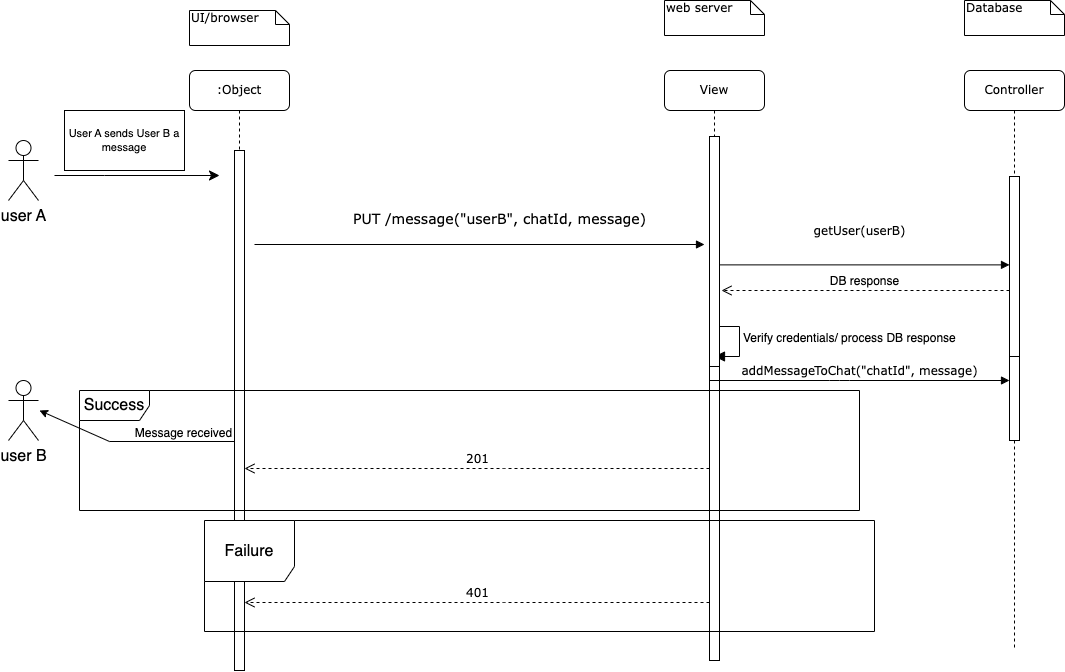

The diagram above was exported from draw.io. Its source (the exported page's mxGraphModel, read from the mxfile embedded in the PNG):
<mxGraphModel dx="1493" dy="810" grid="1" gridSize="10" guides="1" tooltips="1" connect="1" arrows="1" fold="1" page="1" pageScale="1" pageWidth="700" pageHeight="1000" math="0" shadow="0">
  <root>
    <mxCell id="0" />
    <mxCell id="1" parent="0" />
    <mxCell id="A2NUqxBJDPSK2sJtnQgh-1" value="View" style="shape=umlLifeline;perimeter=lifelinePerimeter;whiteSpace=wrap;html=1;container=1;collapsible=0;recursiveResize=0;outlineConnect=0;rounded=1;shadow=0;comic=0;labelBackgroundColor=none;strokeWidth=1;fontFamily=Verdana;fontSize=12;align=center;" vertex="1" parent="1">
      <mxGeometry x="665" y="80" width="100" height="580" as="geometry" />
    </mxCell>
    <mxCell id="LF2vqWNI3iXNb7wPAKn7-5" value="Verify credentials/ process DB response" style="html=1;align=left;spacingLeft=2;endArrow=block;rounded=0;edgeStyle=orthogonalEdgeStyle;curved=0;rounded=0;fontSize=12;startSize=8;endSize=8;" edge="1" parent="A2NUqxBJDPSK2sJtnQgh-1">
      <mxGeometry x="0.0084" relative="1" as="geometry">
        <mxPoint x="45" y="256" as="sourcePoint" />
        <Array as="points">
          <mxPoint x="75" y="286" />
        </Array>
        <mxPoint as="offset" />
        <mxPoint x="50" y="286" as="targetPoint" />
      </mxGeometry>
    </mxCell>
    <mxCell id="A2NUqxBJDPSK2sJtnQgh-2" value="Controller" style="shape=umlLifeline;perimeter=lifelinePerimeter;whiteSpace=wrap;html=1;container=1;collapsible=0;recursiveResize=0;outlineConnect=0;rounded=1;shadow=0;comic=0;labelBackgroundColor=none;strokeWidth=1;fontFamily=Verdana;fontSize=12;align=center;" vertex="1" parent="1">
      <mxGeometry x="965" y="80" width="100" height="580" as="geometry" />
    </mxCell>
    <mxCell id="A2NUqxBJDPSK2sJtnQgh-3" value=":Object" style="shape=umlLifeline;perimeter=lifelinePerimeter;whiteSpace=wrap;html=1;container=1;collapsible=0;recursiveResize=0;outlineConnect=0;rounded=1;shadow=0;comic=0;labelBackgroundColor=none;strokeWidth=1;fontFamily=Verdana;fontSize=12;align=center;" vertex="1" parent="1">
      <mxGeometry x="190" y="80" width="100" height="580" as="geometry" />
    </mxCell>
    <mxCell id="A2NUqxBJDPSK2sJtnQgh-4" value="201" style="html=1;verticalAlign=bottom;endArrow=open;dashed=1;endSize=8;labelBackgroundColor=none;fontFamily=Verdana;fontSize=12;edgeStyle=elbowEdgeStyle;elbow=vertical;" edge="1" parent="1">
      <mxGeometry relative="1" as="geometry">
        <mxPoint x="245" y="478" as="targetPoint" />
        <Array as="points">
          <mxPoint x="495" y="478" />
          <mxPoint x="575" y="618" />
        </Array>
        <mxPoint x="710.0000000000002" y="478" as="sourcePoint" />
      </mxGeometry>
    </mxCell>
    <mxCell id="A2NUqxBJDPSK2sJtnQgh-5" value="&lt;font style=&quot;font-size: 14px;&quot;&gt;PUT /message(&quot;userB&quot;, chatId, message)&lt;/font&gt;" style="html=1;verticalAlign=bottom;endArrow=block;labelBackgroundColor=none;fontFamily=Verdana;fontSize=12;edgeStyle=elbowEdgeStyle;elbow=horizontal;startArrow=none;" edge="1" parent="1">
      <mxGeometry x="0.0889" y="14" relative="1" as="geometry">
        <mxPoint x="255" y="254" as="sourcePoint" />
        <mxPoint x="705" y="254" as="targetPoint" />
        <Array as="points" />
        <mxPoint as="offset" />
      </mxGeometry>
    </mxCell>
    <mxCell id="A2NUqxBJDPSK2sJtnQgh-7" value="UI/browser" style="shape=note;whiteSpace=wrap;html=1;size=14;verticalAlign=top;align=left;spacingTop=-6;rounded=0;shadow=0;comic=0;labelBackgroundColor=none;strokeWidth=1;fontFamily=Verdana;fontSize=12" vertex="1" parent="1">
      <mxGeometry x="190" y="20" width="100" height="35" as="geometry" />
    </mxCell>
    <mxCell id="A2NUqxBJDPSK2sJtnQgh-8" value="" style="html=1;points=[];perimeter=orthogonalPerimeter;rounded=0;shadow=0;comic=0;labelBackgroundColor=none;strokeWidth=1;fontFamily=Verdana;fontSize=12;align=center;" vertex="1" parent="1">
      <mxGeometry x="1010" y="200" width="10" height="250" as="geometry" />
    </mxCell>
    <mxCell id="A2NUqxBJDPSK2sJtnQgh-9" value="Database" style="shape=note;whiteSpace=wrap;html=1;size=14;verticalAlign=top;align=left;spacingTop=-6;rounded=0;shadow=0;comic=0;labelBackgroundColor=none;strokeWidth=1;fontFamily=Verdana;fontSize=12" vertex="1" parent="1">
      <mxGeometry x="965" y="10" width="100" height="35" as="geometry" />
    </mxCell>
    <mxCell id="A2NUqxBJDPSK2sJtnQgh-10" value="" style="html=1;points=[];perimeter=orthogonalPerimeter;rounded=0;shadow=0;comic=0;labelBackgroundColor=none;strokeWidth=1;fontFamily=Verdana;fontSize=12;align=center;" vertex="1" parent="1">
      <mxGeometry x="710" y="160" width="10" height="230" as="geometry" />
    </mxCell>
    <mxCell id="A2NUqxBJDPSK2sJtnQgh-11" value="web server" style="shape=note;whiteSpace=wrap;html=1;size=14;verticalAlign=top;align=left;spacingTop=-6;rounded=0;shadow=0;comic=0;labelBackgroundColor=none;strokeWidth=1;fontFamily=Verdana;fontSize=12" vertex="1" parent="1">
      <mxGeometry x="665" y="10" width="100" height="35" as="geometry" />
    </mxCell>
    <mxCell id="A2NUqxBJDPSK2sJtnQgh-12" value="" style="html=1;points=[];perimeter=orthogonalPerimeter;rounded=0;shadow=0;comic=0;labelBackgroundColor=none;strokeWidth=1;fontFamily=Verdana;fontSize=12;align=center;" vertex="1" parent="1">
      <mxGeometry x="235" y="160" width="10" height="520" as="geometry" />
    </mxCell>
    <mxCell id="A2NUqxBJDPSK2sJtnQgh-13" style="edgeStyle=none;curved=1;rounded=0;orthogonalLoop=1;jettySize=auto;html=1;exitX=1;exitY=0.3333333333333333;exitDx=0;exitDy=0;exitPerimeter=0;fontSize=12;startSize=8;endSize=8;" edge="1" parent="1">
      <mxGeometry relative="1" as="geometry">
        <mxPoint x="55" y="185" as="sourcePoint" />
        <mxPoint x="220" y="185" as="targetPoint" />
        <Array as="points">
          <mxPoint x="105" y="185" />
        </Array>
      </mxGeometry>
    </mxCell>
    <mxCell id="A2NUqxBJDPSK2sJtnQgh-14" value="user A" style="shape=umlActor;verticalLabelPosition=bottom;verticalAlign=top;html=1;fontSize=16;" vertex="1" parent="1">
      <mxGeometry x="9" y="150" width="30" height="60" as="geometry" />
    </mxCell>
    <mxCell id="A2NUqxBJDPSK2sJtnQgh-16" value="" style="html=1;points=[];perimeter=orthogonalPerimeter;outlineConnect=0;targetShapes=umlLifeline;portConstraint=eastwest;newEdgeStyle={&quot;edgeStyle&quot;:&quot;elbowEdgeStyle&quot;,&quot;elbow&quot;:&quot;vertical&quot;,&quot;curved&quot;:0,&quot;rounded&quot;:0};fontSize=16;" vertex="1" parent="1">
      <mxGeometry x="710" y="390" width="10" height="280" as="geometry" />
    </mxCell>
    <mxCell id="A2NUqxBJDPSK2sJtnQgh-18" value="Success" style="shape=umlFrame;whiteSpace=wrap;html=1;pointerEvents=0;fontSize=16;width=70;height=30;" vertex="1" parent="1">
      <mxGeometry x="80" y="400" width="780" height="120" as="geometry" />
    </mxCell>
    <mxCell id="A2NUqxBJDPSK2sJtnQgh-19" value="Failure" style="shape=umlFrame;whiteSpace=wrap;html=1;pointerEvents=0;fontSize=16;width=90;height=61;" vertex="1" parent="1">
      <mxGeometry x="205" y="530" width="670" height="111" as="geometry" />
    </mxCell>
    <mxCell id="A2NUqxBJDPSK2sJtnQgh-20" value="401" style="html=1;verticalAlign=bottom;endArrow=open;dashed=1;endSize=8;labelBackgroundColor=none;fontFamily=Verdana;fontSize=12;edgeStyle=elbowEdgeStyle;elbow=vertical;" edge="1" parent="1">
      <mxGeometry relative="1" as="geometry">
        <mxPoint x="245" y="612" as="targetPoint" />
        <Array as="points">
          <mxPoint x="495" y="612" />
          <mxPoint x="575" y="752" />
        </Array>
        <mxPoint x="710.0000000000002" y="612" as="sourcePoint" />
      </mxGeometry>
    </mxCell>
    <mxCell id="A2NUqxBJDPSK2sJtnQgh-21" value="&lt;span style=&quot;color: rgb(0, 0, 0); font-family: Helvetica; font-size: 11px; font-style: normal; font-variant-ligatures: normal; font-variant-caps: normal; font-weight: 400; letter-spacing: normal; orphans: 2; text-align: center; text-indent: 0px; text-transform: none; widows: 2; word-spacing: 0px; -webkit-text-stroke-width: 0px; background-color: rgb(255, 255, 255); text-decoration-thickness: initial; text-decoration-style: initial; text-decoration-color: initial; float: none; display: inline !important;&quot;&gt;User A sends User B a message&lt;/span&gt;" style="rounded=0;whiteSpace=wrap;html=1;fontSize=11;" vertex="1" parent="1">
      <mxGeometry x="65" y="120" width="120" height="60" as="geometry" />
    </mxCell>
    <mxCell id="iqYD37CJzpPbI_btaf55-1" value="user B" style="shape=umlActor;verticalLabelPosition=bottom;verticalAlign=top;html=1;fontSize=16;" vertex="1" parent="1">
      <mxGeometry x="9" y="390" width="30" height="60" as="geometry" />
    </mxCell>
    <mxCell id="PPRsMqEbbEyB-Gm8kjFE-3" value="" style="endArrow=classic;html=1;rounded=0;fontSize=11;" edge="1" parent="1">
      <mxGeometry width="50" height="50" relative="1" as="geometry">
        <mxPoint x="235" y="451" as="sourcePoint" />
        <mxPoint x="40" y="420" as="targetPoint" />
        <Array as="points">
          <mxPoint x="110" y="451" />
        </Array>
      </mxGeometry>
    </mxCell>
    <mxCell id="PPRsMqEbbEyB-Gm8kjFE-5" value="&lt;font style=&quot;font-size: 12px;&quot;&gt;Message received&lt;/font&gt;" style="text;html=1;align=center;verticalAlign=middle;resizable=0;points=[];autosize=1;strokeColor=none;fillColor=none;fontSize=11;" vertex="1" parent="1">
      <mxGeometry x="124" y="428" width="120" height="30" as="geometry" />
    </mxCell>
    <mxCell id="LF2vqWNI3iXNb7wPAKn7-1" value="getUser(userB)" style="html=1;verticalAlign=bottom;endArrow=block;entryX=0;entryY=0;labelBackgroundColor=none;fontFamily=Verdana;fontSize=12;edgeStyle=elbowEdgeStyle;elbow=horizontal;" edge="1" parent="1">
      <mxGeometry x="-0.0345" y="24" relative="1" as="geometry">
        <mxPoint x="720" y="274.38" as="sourcePoint" />
        <mxPoint x="1010" y="274.3800000000002" as="targetPoint" />
        <mxPoint as="offset" />
      </mxGeometry>
    </mxCell>
    <mxCell id="LF2vqWNI3iXNb7wPAKn7-2" value="" style="html=1;points=[];perimeter=orthogonalPerimeter;rounded=0;shadow=0;comic=0;labelBackgroundColor=none;strokeWidth=1;fontFamily=Verdana;fontSize=12;align=center;" vertex="1" parent="1">
      <mxGeometry x="1010" y="186" width="10" height="180" as="geometry" />
    </mxCell>
    <mxCell id="LF2vqWNI3iXNb7wPAKn7-3" value="" style="html=1;points=[];perimeter=orthogonalPerimeter;rounded=0;shadow=0;comic=0;labelBackgroundColor=none;strokeWidth=1;fontFamily=Verdana;fontSize=12;align=center;" vertex="1" parent="1">
      <mxGeometry x="710" y="146" width="10" height="230" as="geometry" />
    </mxCell>
    <mxCell id="LF2vqWNI3iXNb7wPAKn7-4" value="DB response" style="html=1;verticalAlign=bottom;endArrow=open;dashed=1;endSize=8;edgeStyle=elbowEdgeStyle;elbow=vertical;curved=0;rounded=0;fontSize=12;" edge="1" parent="1" source="LF2vqWNI3iXNb7wPAKn7-2">
      <mxGeometry x="0.0035" relative="1" as="geometry">
        <mxPoint x="875" y="326" as="sourcePoint" />
        <mxPoint x="722" y="300" as="targetPoint" />
        <mxPoint as="offset" />
        <Array as="points">
          <mxPoint x="950" y="300" />
          <mxPoint x="820" y="320" />
        </Array>
      </mxGeometry>
    </mxCell>
    <mxCell id="ElF7-_fqINUrNBn9qlDG-1" value="addMessageToChat(&quot;chatId&quot;, message)" style="html=1;verticalAlign=bottom;endArrow=block;entryX=0;entryY=0;labelBackgroundColor=none;fontFamily=Verdana;fontSize=12;edgeStyle=elbowEdgeStyle;elbow=horizontal;" edge="1" parent="1">
      <mxGeometry x="-0.0345" relative="1" as="geometry">
        <mxPoint x="720" y="390" as="sourcePoint" />
        <mxPoint x="1010" y="390.0000000000002" as="targetPoint" />
        <mxPoint as="offset" />
        <Array as="points">
          <mxPoint x="840" y="475.62" />
        </Array>
      </mxGeometry>
    </mxCell>
  </root>
</mxGraphModel>